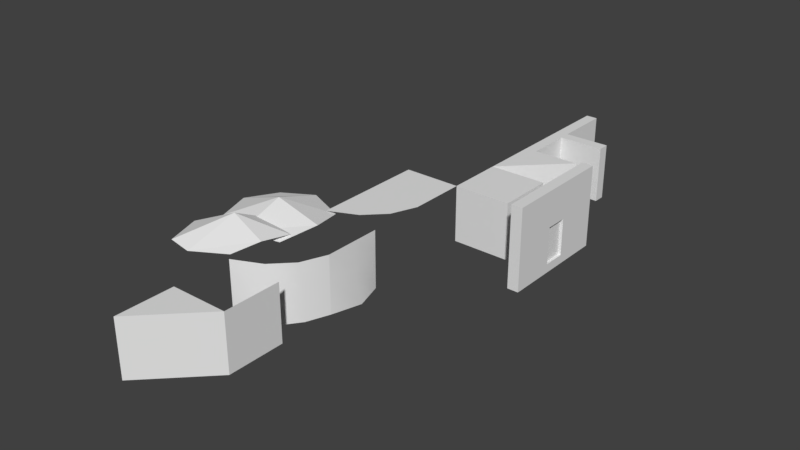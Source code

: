 # Source: tileset.blend  (saved by Blender 2.79.0; exported with 4.5.12 LTS)
import bpy
from mathutils import Matrix  # noqa: F401  (used for matrix-valued properties, if any)

bpy.ops.wm.read_factory_settings(use_empty=True)
scene = bpy.context.scene
scene.name = 'Scene'

# ---- collections
col_collection_1 = bpy.data.collections.new('Collection 1'); scene.collection.children.link(col_collection_1)

# ---- world
world_world = bpy.data.worlds.new('World'); scene.world = world_world
world_world.color = (0.05088, 0.05088, 0.05088)
world_world.use_sun_shadow = False
world_world.sun_shadow_jitter_overblur = 0.0
world_world.cycles.sampling_method = 'MANUAL'

# ---- meshes
me_cube_014 = bpy.data.meshes.new('Cube.014')
me_cube_014.from_pydata([(-0.04956, 0.003227, -0.4204), (-0.04956, 0.003227, 0.2337), (-0.04956, 0.3904, -0.4204), (-0.04956, 0.3904, 0.2337), (0.04956, 0.003227, -0.4204), (0.04956, 0.003227, 0.2337), (0.04956, 0.3904, -0.4204), (0.04956, 0.3904, 0.2337)], [], [(0, 1, 3, 2), (2, 3, 7, 6), (6, 7, 5, 4), (4, 5, 1, 0), (2, 6, 4, 0), (7, 3, 1, 5)])
_uv = me_cube_014.uv_layers.new(name='UVMap')
_uv.uv.foreach_set('vector', [0.02127, 0.003813, 0.01143, 0.9884, 0.681, 0.9884, 0.6797, 0.003813, -0.00052, 0.5001, 0.9993, 0.5001, 0.9993, 0.6243, -0.00052, 0.6243, 0.6711, 0.003813, 0.681, 0.9884, 0.01143, 0.9884, 0.01266, 0.003813, -0.0005201, 0.3757, 0.9993, 0.3757, 0.9993, 0.4999, -0.0005201, 0.4999, 0.9999, 0.32, 0.9999, 0.5055, 8.613e-05, 0.5055, 8.613e-05, 0.32, 0.9999, 0.5056, 0.9999, 0.6911, 8.613e-05, 0.6911, 8.619e-05, 0.5056])
me_cube_014.use_remesh_preserve_volume = False
me_cube_014.use_remesh_preserve_attributes = False
me_cube_014.use_mirror_vertex_groups = False
me_cube_014.update()
me_cube_012 = bpy.data.meshes.new('Cube.012')
me_cube_012.from_pydata([(-0.1, -1.0, 0.0), (-0.1, -1.0, 0.6545), (-0.1, 1.0, 0.0), (-0.1, 1.0, 0.6545), (0.1, -1.0, 0.0), (0.1, -1.0, 0.6545), (0.1, 1.0, 0.0), (0.1, 1.0, 0.6545), (-0.1, -1.0, 1.3), (-0.1, 1.0, 1.3), (0.1, 1.0, 1.3), (0.1, -1.0, 1.3), (-0.1, 0.197, 0.0), (-0.1, -0.197, 0.0), (-0.1, -0.197, 0.6545), (-0.1, 0.197, 0.6545), (-0.1, -0.197, 1.3), (-0.1, 0.197, 1.3), (0.1, 0.197, 1.3), (0.1, -0.197, 1.3), (-0.1, -0.197, -0.155), (-0.1, -1.0, -0.155), (0.1, 1.0, -0.155), (-0.1, 1.0, -0.155), (0.1, 0.197, -0.155), (0.1, -1.0, -0.155), (-0.1, 0.197, -0.155), (0.1, -0.197, -0.155), (0.1, 0.197, 0.0), (0.1, -0.197, 0.0), (0.1, -0.197, 0.6545), (0.1, 0.197, 0.6545)], [], [(12, 15, 3, 2), (2, 3, 7, 6), (29, 30, 5, 4), (4, 5, 1, 0), (13, 12, 26, 20), (14, 1, 8, 16), (19, 16, 8, 11), (1, 5, 11, 8), (7, 3, 9, 10), (31, 7, 10, 18), (5, 30, 19, 11), (30, 31, 18, 19), (10, 9, 17, 18), (18, 17, 16, 19), (3, 15, 17, 9), (15, 14, 16, 17), (28, 29, 27, 24), (6, 28, 24, 22), (6, 7, 31, 28), (0, 1, 14, 13), (20, 27, 25, 21), (23, 22, 24, 26), (26, 24, 27, 20), (4, 0, 21, 25), (2, 6, 22, 23), (29, 4, 25, 27), (0, 13, 20, 21), (12, 2, 23, 26), (14, 15, 31, 30), (12, 13, 29, 28), (15, 12, 28, 31), (13, 14, 30, 29)])
me_cube_012.use_remesh_preserve_volume = False
me_cube_012.use_remesh_preserve_attributes = False
me_cube_012.use_mirror_vertex_groups = False
me_cube_012.update()
me_cube_013 = bpy.data.meshes.new('Cube.013')
me_cube_013.from_pydata([(-0.5, 0.5, 0.0), (-0.5, -0.5, 0.0), (-0.3, -0.5, 0.0), (-0.3, -0.5, 1.0), (-0.5, 0.5, 1.0), (-0.5, -0.5, 1.0), (-0.3, 0.5, 0.0), (-0.3, 0.5, 1.0)], [], [(6, 7, 3, 2), (0, 6, 2, 1), (7, 4, 5, 3), (2, 3, 5, 1), (1, 5, 4, 0), (0, 4, 7, 6)])
_uv = me_cube_013.uv_layers.new(name='UVMap')
_uv.uv.foreach_set('vector', [1.0, 0.5001, 1.0, 1.0, 0.5001, 1.0, 0.5001, 0.5001, 5.002e-05, 4.999e-05, 0.06245, 4.999e-05, 0.06245, 0.5, 4.999e-05, 0.5, 0.06245, 1.0, 4.999e-05, 1.0, 4.999e-05, 0.5001, 0.06245, 0.5001, 0.5625, 0.5001, 0.5625, 1.0, 0.5001, 1.0, 0.5001, 0.5001, 1.0, 0.5001, 1.0, 1.0, 0.5001, 1.0, 0.5001, 0.5001, 0.5625, 0.5001, 0.5625, 1.0, 0.5001, 1.0, 0.5001, 0.5001])
me_cube_013.use_remesh_preserve_volume = False
me_cube_013.use_remesh_preserve_attributes = False
me_cube_013.use_mirror_vertex_groups = False
me_cube_013.update()
me_cube_011 = bpy.data.meshes.new('Cube.011')
me_cube_011.from_pydata([(-0.5, 0.5, 0.0), (-0.5, -0.5, 0.0), (-0.3, -0.5, 0.0), (-0.3, -0.5, 1.0), (-0.5, -0.5, 1.0), (-0.3, 0.3, 1.0), (0.5, 0.5, 0.0), (-0.3, 0.3, 0.0), (0.5, 0.5, 1.0), (-0.5, 0.5, 1.0), (0.5, 0.3, 0.0), (0.5, 0.3, 1.0)], [], [(7, 5, 3, 2), (0, 7, 2, 1), (5, 9, 4, 3), (2, 3, 4, 1), (1, 4, 9, 0), (10, 11, 5, 7), (6, 10, 7, 0), (11, 8, 9, 5), (0, 9, 8, 6), (6, 8, 11, 10)])
_uv = me_cube_011.uv_layers.new(name='UVMap')
_uv.uv.foreach_set('vector', [1.0, 0.5001, 1.0, 1.0, 0.5001, 1.0, 0.5001, 0.5001, 0.0, 0.5, 0.1, 0.4, 0.1, 0.0, 0.0, 0.0, 0.1, 0.9, 0.0, 1.0, 0.0, 0.5, 0.1, 0.5, 0.5625, 0.5001, 0.5625, 1.0, 0.5001, 1.0, 0.5001, 0.5001, 1.0, 0.5001, 1.0, 1.0, 0.5001, 1.0, 0.5001, 0.5001, 1.0, 0.5001, 1.0, 1.0, 0.5001, 1.0, 0.5001, 0.5001, 0.5, 0.5, 0.5, 0.4, 0.1, 0.4, 0.0, 0.5, 0.5, 0.9, 0.5, 1.0, 0.0, 1.0, 0.1, 0.9, 1.0, 0.5001, 1.0, 1.0, 0.5001, 1.0, 0.5001, 0.5001, 0.5625, 0.5001, 0.5625, 1.0, 0.5001, 1.0, 0.5001, 0.5001])
me_cube_011.use_remesh_preserve_volume = False
me_cube_011.use_remesh_preserve_attributes = False
me_cube_011.use_mirror_vertex_groups = False
me_cube_011.update()
me_cube_010 = bpy.data.meshes.new('Cube.010')
me_cube_010.from_pydata([(-0.5, 0.5, 0.0), (-0.5, -0.5, 0.0), (-0.5, -0.5, 1.0), (-0.5, 0.5, 1.0), (0.5, 0.5, 0.0), (0.5, 0.5, 1.0)], [], [(4, 5, 2, 1), (0, 4, 1), (5, 3, 2), (1, 2, 3, 0), (0, 3, 5, 4)])
_uv = me_cube_010.uv_layers.new(name='UVMap')
_uv.uv.foreach_set('vector', [1.0, 0.5, 1.0, 1.0, 0.5, 1.0, 0.5, 0.5, 0.0, 0.5, 0.5, 0.5, 0.0, 0.0, 0.5, 1.0, 0.0, 1.0, 0.0, 0.5, 1.0, 0.5001, 1.0, 1.0, 0.5001, 1.0, 0.5001, 0.5001, 1.0, 0.5001, 1.0, 1.0, 0.5001, 1.0, 0.5001, 0.5001])
me_cube_010.use_remesh_preserve_volume = False
me_cube_010.use_remesh_preserve_attributes = False
me_cube_010.use_mirror_vertex_groups = False
me_cube_010.update()
me_cube_009 = bpy.data.meshes.new('Cube.009')
me_cube_009.from_pydata([(-0.5, 0.5, 0.0), (-0.5, -0.5, 0.0), (0.5, -0.5, 0.0), (0.5, -0.5, 1.0), (-0.5, 0.5, 1.0), (-0.5, -0.5, 1.0), (0.5, 0.5, 0.0), (0.5, 0.5, 1.0)], [], [(6, 7, 3, 2), (0, 6, 2, 1), (7, 4, 5, 3), (2, 3, 5, 1), (1, 5, 4, 0), (0, 4, 7, 6)])
_uv = me_cube_009.uv_layers.new(name='UVMap')
_uv.uv.foreach_set('vector', [1.0, 0.5001, 1.0, 1.0, 0.5001, 1.0, 0.5001, 0.5001, 5.002e-05, 4.999e-05, 0.5, 4.999e-05, 0.5, 0.5, 4.999e-05, 0.5, 0.5, 1.0, 4.999e-05, 1.0, 4.999e-05, 0.5001, 0.5, 0.5001, 1.0, 0.5001, 1.0, 1.0, 0.5001, 1.0, 0.5001, 0.5001, 1.0, 0.5001, 1.0, 1.0, 0.5001, 1.0, 0.5001, 0.5001, 1.0, 0.5001, 1.0, 1.0, 0.5001, 1.0, 0.5001, 0.5001])
me_cube_009.use_remesh_preserve_volume = False
me_cube_009.use_remesh_preserve_attributes = False
me_cube_009.use_mirror_vertex_groups = False
me_cube_009.update()
me_cube_008 = bpy.data.meshes.new('Cube.008')
me_cube_008.from_pydata([(-0.5, -0.5, 1.0), (-0.5, 0.5, 1.0), (0.5, 0.5, 1.0)], [], [(2, 1, 0)])
_uv = me_cube_008.uv_layers.new(name='UVMap')
_uv.uv.foreach_set('vector', [0.9999, 0.9999, 0.7499, 0.9999, 0.7499, 0.7499])
me_cube_008.use_remesh_preserve_volume = False
me_cube_008.use_remesh_preserve_attributes = False
me_cube_008.use_mirror_vertex_groups = False
me_cube_008.update()
me_cube_007 = bpy.data.meshes.new('Cube.007')
me_cube_007.from_pydata([(0.5, 0.5, 0.0), (-0.5, -0.5, 0.0), (-0.5, -0.5, 0.9999), (0.5, 0.5, 0.9999)], [], [(0, 3, 2, 1)])
_uv = me_cube_007.uv_layers.new(name='UVMap')
_uv.uv.foreach_set('vector', [0.9999, 0.0001182, 0.9999, 0.9937, 8.407e-05, 0.9937, 8.407e-05, 0.0001182])
me_cube_007.use_remesh_preserve_volume = False
me_cube_007.use_remesh_preserve_attributes = False
me_cube_007.use_mirror_vertex_groups = False
me_cube_007.update()
me_cube_006 = bpy.data.meshes.new('Cube.006')
me_cube_006.from_pydata([(0.5, 0.5, 0.0), (0.5, 0.5, 1.0), (0.5, -0.5, 0.0), (0.5, -0.5, 1.0)], [], [(3, 2, 0, 1)])
_uv = me_cube_006.uv_layers.new(name='UVMap')
_uv.uv.foreach_set('vector', [0.0001, 0.9999, 9.998e-05, 9.998e-05, 0.9999, 9.998e-05, 0.9999, 0.9999])
me_cube_006.use_remesh_preserve_volume = False
me_cube_006.use_remesh_preserve_attributes = False
me_cube_006.use_mirror_vertex_groups = False
me_cube_006.update()
me_cube_005 = bpy.data.meshes.new('Cube.005')
me_cube_005.from_pydata([(-0.5938, -0.6299, 0.998), (-0.5938, 0.5947, 0.9417), (0.3149, -0.3165, 0.9333), (0.6308, 0.5947, 0.998), (0.01849, 0.7963, 0.998), (-0.2388, -0.6399, 0.9333), (-0.7954, -0.01757, 0.998), (0.5311, 0.1025, 1.046), (-0.1286, 0.2044, 1.264), (-0.08064, 0.1489, 0.7537)], [], [(8, 6, 0, 5), (7, 8, 5, 2), (3, 4, 8, 7), (4, 1, 6, 8), (2, 5, 9), (5, 0, 9), (3, 7, 9), (7, 2, 9)])
_uv = me_cube_005.uv_layers.new(name='UVMap')
_uv.uv.foreach_set('vector', [0.4675, 0.5878, 0.0, 0.4333, 0.1413, 0.006951, 0.3903, 0.0, 0.9301, 0.5169, 0.4675, 0.5878, 0.3903, 0.0, 0.7785, 0.2252, 1.0, 0.8596, 0.5707, 1.0, 0.4675, 0.5878, 0.9301, 0.5169, 0.5707, 1.0, 0.1413, 0.8596, 0.0, 0.4333, 0.4675, 0.5878, 0.7785, 0.2252, 0.3903, 0.0, 0.5012, 0.5492, 0.3903, 0.0, 0.1413, 0.006951, 0.5012, 0.5492, 1.0, 0.8596, 0.9301, 0.5169, 0.5012, 0.5492, 0.9301, 0.5169, 0.7785, 0.2252, 0.5012, 0.5492])
me_cube_005.use_remesh_preserve_volume = False
me_cube_005.use_remesh_preserve_attributes = False
me_cube_005.use_mirror_vertex_groups = False
me_cube_005.update()
me_cube_004 = bpy.data.meshes.new('Cube.004')
me_cube_004.from_pydata([(-0.6052, -0.6052, 1.003), (-0.6052, 0.6052, 0.9368), (0.6052, -0.6052, 0.9368), (0.6052, 0.6052, 0.9368), (0.0, 0.8045, 1.003), (0.0, -0.8045, 1.003), (-0.8045, 0.0, 1.003), (0.8045, 0.0, 1.046), (0.0, 0.0, 1.266), (0.0, 0.0, 0.7032)], [], [(8, 6, 0, 5), (7, 8, 5, 2), (3, 4, 8, 7), (4, 1, 6, 8), (4, 3, 9), (3, 7, 9), (1, 4, 9), (7, 2, 9), (6, 1, 9), (0, 6, 9), (2, 5, 9), (5, 0, 9)])
_uv = me_cube_004.uv_layers.new(name='UVMap')
_uv.uv.foreach_set('vector', [0.5, 0.5, 0.0, 0.5, 0.1238, 0.1238, 0.5, 0.0, 1.0, 0.5, 0.5, 0.5, 0.5, 0.0, 0.8762, 0.1238, 0.8762, 0.8762, 0.5, 1.0, 0.5, 0.5, 1.0, 0.5, 0.5, 1.0, 0.1238, 0.8762, 0.0, 0.5, 0.5, 0.5, 0.5, 1.0, 0.8762, 0.8762, 0.5, 0.5, 0.8762, 0.8762, 1.0, 0.5, 0.5, 0.5, 0.1238, 0.8762, 0.5, 1.0, 0.5, 0.5, 1.0, 0.5, 0.8762, 0.1238, 0.5, 0.5, 0.0, 0.5, 0.1238, 0.8762, 0.5, 0.5, 0.1238, 0.1238, 0.0, 0.5, 0.5, 0.5, 0.8762, 0.1238, 0.5, 0.0, 0.5, 0.5, 0.5, 0.0, 0.1238, 0.1238, 0.5, 0.5])
me_cube_004.use_remesh_preserve_volume = False
me_cube_004.use_remesh_preserve_attributes = False
me_cube_004.use_mirror_vertex_groups = False
me_cube_004.update()
me_cube_003 = bpy.data.meshes.new('Cube.003')
me_cube_003.from_pydata([(-0.5, -0.5, 1.0), (-0.5, 0.5, 1.0), (0.5, 0.5, 1.0), (0.3265, 0.05404, 1.0), (-0.008802, -0.2791, 1.0)], [], [(2, 1, 3), (4, 1, 0), (3, 1, 4)])
_uv = me_cube_003.uv_layers.new(name='UVMap')
_uv.uv.foreach_set('vector', [1.0, 0.0, 1.0, 1.0, 0.554, 0.1735, 0.2209, 0.5088, 1.0, 1.0, 0.0, 1.0, 0.554, 0.1735, 1.0, 1.0, 0.2209, 0.5088])
me_cube_003.use_remesh_preserve_volume = False
me_cube_003.use_remesh_preserve_attributes = False
me_cube_003.use_mirror_vertex_groups = False
me_cube_003.update()
me_cube_002 = bpy.data.meshes.new('Cube.002')
me_cube_002.from_pydata([(-0.5, -0.5, 1.0), (-0.5, 0.5, 1.0), (0.5, -0.5, 1.0), (0.5, 0.5, 1.0)], [], [(3, 1, 0, 2)])
_uv = me_cube_002.uv_layers.new(name='UVMap')
_uv.uv.foreach_set('vector', [0.9999, 0.9999, 9.998e-05, 0.9999, 9.998e-05, 9.998e-05, 0.9999, 9.998e-05])
me_cube_002.use_remesh_preserve_volume = False
me_cube_002.use_remesh_preserve_attributes = False
me_cube_002.use_mirror_vertex_groups = False
me_cube_002.update()
me_cube_001 = bpy.data.meshes.new('Cube.001')
me_cube_001.from_pydata([(0.5, 0.5, 0.0), (0.5, 0.5, 1.0), (0.5, -0.5, 0.0), (0.5, -0.5, 1.0), (0.5, 0.5, 0.6369), (0.5, -0.5, 0.6369), (0.6486, 0.01199, 0.0), (0.5, 0.01199, 1.0), (0.5782, -0.03193, 0.594)], [], [(8, 6, 0, 4), (7, 8, 4, 1), (3, 5, 8, 7), (5, 2, 6, 8)])
me_cube_001.polygons.foreach_set('use_smooth', [True] * 4)
_uv = me_cube_001.uv_layers.new(name='UVMap')
_uv.uv.foreach_set('vector', [0.4681, 0.594, 0.512, 0.0, 1.0, 0.0, 1.0, 0.6369, 0.512, 1.0, 0.4681, 0.594, 1.0, 0.6369, 1.0, 1.0, 0.0, 1.0, 0.0, 0.6369, 0.4681, 0.594, 0.512, 1.0, 0.0, 0.6369, 0.0, 0.0, 0.512, 0.0, 0.4681, 0.594])
me_cube_001.use_remesh_preserve_volume = False
me_cube_001.use_remesh_preserve_attributes = False
me_cube_001.use_mirror_vertex_groups = False
me_cube_001.update()
me_cube = bpy.data.meshes.new('Cube')
me_cube.from_pydata([(0.5, 0.5, 0.0), (-0.5, -0.5, 0.0), (-0.5, -0.5, 0.9999), (0.5, 0.5, 0.9999), (0.3485, 0.1051, 0.0), (-0.01712, -0.3807, 0.0), (0.3235, 0.05467, 0.9999), (-0.009871, -0.2787, 0.9999), (0.5, 0.5, 0.645), (-0.5, -0.5, 0.645), (0.3481, 0.1191, 0.5386), (-0.0174, -0.3755, 0.5386)], [], [(11, 7, 2, 9), (8, 3, 6, 10), (10, 6, 7, 11), (4, 10, 11, 5), (0, 8, 10, 4), (5, 11, 9, 1)])
me_cube.polygons.foreach_set('use_smooth', [True] * 6)
_uv = me_cube.uv_layers.new(name='UVMap')
_uv.uv.foreach_set('vector', [0.2781, 0.5386, 0.3333, 1.0, 0.0, 1.0, 0.0, 0.645, 0.9999, 0.645, 0.9999, 1.0, 0.6666, 1.0, 0.7274, 0.5386, 0.7274, 0.5386, 0.6666, 1.0, 0.3333, 1.0, 0.2781, 0.5386, 0.7267, 0.0, 0.7274, 0.5386, 0.2781, 0.5386, 0.301, 0.0, 0.9999, 0.0, 0.9999, 0.645, 0.7274, 0.5386, 0.7267, 0.0, 0.301, 0.0, 0.2781, 0.5386, 0.0, 0.645, 0.0, 0.0])
me_cube.use_remesh_preserve_volume = False
me_cube.use_remesh_preserve_attributes = False
me_cube.use_mirror_vertex_groups = False
me_cube.update()

# ---- objects
ob_smalldoor = bpy.data.objects.new('smalldoor', me_cube_014)
ob_smalldoor_frame = bpy.data.objects.new('smalldoor_frame', me_cube_012)
ob_dungeonb_003 = bpy.data.objects.new('dungeonb.003', me_cube_013)
ob_dungeonb_002 = bpy.data.objects.new('dungeonb.002', me_cube_011)
ob_dungeonb_001 = bpy.data.objects.new('dungeonb.001', me_cube_010)
ob_dungeonb = bpy.data.objects.new('dungeonb', me_cube_009)
ob_clifftop_tri = bpy.data.objects.new('clifftop_tri', me_cube_008)
ob_cube_005 = bpy.data.objects.new('Cube.005', me_cube_007)
ob_cube_004 = bpy.data.objects.new('Cube.004', me_cube_006)
ob_treetop_001 = bpy.data.objects.new('treetop.001', me_cube_005)
ob_treetop = bpy.data.objects.new('treetop', me_cube_004)
ob_clifftop_cruve = bpy.data.objects.new('clifftop_cruve', me_cube_003)
ob_block = bpy.data.objects.new('block', me_cube_002)
ob_cube_001 = bpy.data.objects.new('Cube.001', me_cube_001)
ob_cube = bpy.data.objects.new('Cube', me_cube)

# ---- transforms, parenting, visibility, modifiers, constraints
ob_smalldoor.location = (0.0, 3.804, 0.42)
ob_smalldoor.lineart.crease_threshold = 0.0
ob_smalldoor_frame.location = (0.0, 4.0, 0.0)
ob_smalldoor_frame.lineart.crease_threshold = 0.0
ob_dungeonb_003.location = (-1.0, 7.0, 0.0)
ob_dungeonb_003.lineart.crease_threshold = 0.0
ob_dungeonb_002.location = (-1.0, 6.0, 0.0)
ob_dungeonb_002.lineart.crease_threshold = 0.0
ob_dungeonb_001.location = (-1.0, 5.0, 0.0)
ob_dungeonb_001.lineart.crease_threshold = 0.0
ob_dungeonb.location = (-1.0, 4.0, 0.0)
ob_dungeonb.lineart.crease_threshold = 0.0
ob_clifftop_tri.location = (-2.0, -2.0, 0.0)
ob_clifftop_tri.lineart.crease_threshold = 0.0
ob_cube_005.location = (-2.0, -2.0, 0.0)
ob_cube_005.lineart.crease_threshold = 0.0
ob_cube_004.location = (-2.0, -1.0, 0.0)
ob_cube_004.lineart.crease_threshold = 0.0
ob_treetop_001.location = (-3.0, 0.0, 0.0)
ob_treetop_001.lineart.crease_threshold = 0.0
ob_treetop.location = (-3.0, 1.0, 0.0)
ob_treetop.lineart.crease_threshold = 0.0
ob_clifftop_cruve.location = (-2.0, 2.0, 0.0)
ob_clifftop_cruve.lineart.crease_threshold = 0.0
ob_block.location = (-2.0, 3.0, 0.0)
ob_block.lineart.crease_threshold = 0.0
ob_cube_001.location = (-2.0, 1.0, 0.0)
ob_cube_001.lineart.crease_threshold = 0.0
ob_cube.location = (-2.0, 0.0, 0.0)
ob_cube.lineart.crease_threshold = 0.0

# ---- collection membership
col_collection_1.objects.link(ob_smalldoor)
col_collection_1.objects.link(ob_smalldoor_frame)
col_collection_1.objects.link(ob_dungeonb_003)
col_collection_1.objects.link(ob_dungeonb_002)
col_collection_1.objects.link(ob_dungeonb_001)
col_collection_1.objects.link(ob_dungeonb)
col_collection_1.objects.link(ob_clifftop_tri)
col_collection_1.objects.link(ob_cube_005)
col_collection_1.objects.link(ob_cube_004)
col_collection_1.objects.link(ob_treetop_001)
col_collection_1.objects.link(ob_treetop)
col_collection_1.objects.link(ob_clifftop_cruve)
col_collection_1.objects.link(ob_block)
col_collection_1.objects.link(ob_cube_001)
col_collection_1.objects.link(ob_cube)

# ---- scene / render settings (as saved in the file)
scene.frame_start = 1; scene.frame_end = 250; scene.frame_set(1)
scene.render.engine = 'BLENDER_EEVEE_NEXT'
scene.render.resolution_percentage = 50
scene.render.dither_intensity = 0.0
scene.cycles.use_denoising = False
scene.cycles.samples = 128
scene.cycles.sampling_pattern = 'TABULATED_SOBOL'
scene.cycles.use_adaptive_sampling = False
scene.cycles.use_light_tree = False
scene.cycles.blur_glossy = 0.0
scene.cycles.sample_clamp_indirect = 0.0
scene.view_settings.view_transform = 'Standard'
bpy.context.view_layer.update()

# ---- added for rendering (the .blend has no active camera and no usable light): camera, sun
cam_auto = bpy.data.cameras.new('AutoCamera')
cam_auto.lens = 50.0
cam_auto.sensor_width = 36.0
cam_auto.clip_end = 1000.0
ob_auto_camera = bpy.data.objects.new('AutoCamera', cam_auto)
scene.collection.objects.link(ob_auto_camera)
ob_auto_camera.location = (8.17106, -9.52798, 8.59114)
ob_auto_camera.rotation_euler = (1.09748, -7.21219e-08, 0.694738)
scene.camera = ob_auto_camera
light_auto_sun = bpy.data.lights.new('AutoSun', 'SUN')
light_auto_sun.energy = 3.0
light_auto_sun.angle = 0.0523599
ob_auto_sun = bpy.data.objects.new('AutoSun', light_auto_sun)
scene.collection.objects.link(ob_auto_sun)
ob_auto_sun.rotation_euler = (0.872665, 0.174533, 0.523599)
bpy.context.view_layer.update()
